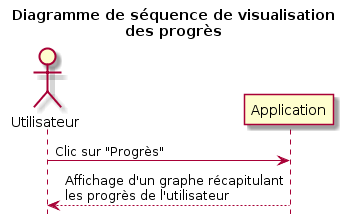

The diagram above was rendered by PlantUML. Its source (embedded in the PNG):
@startuml
hide footbox
actor Utilisateur

title Diagramme de séquence de visualisation\ndes progrès

Utilisateur -> Application: Clic sur "Progrès"
Utilisateur <-- Application: Affichage d'un graphe récapitulant\nles progrès de l'utilisateur
@enduml